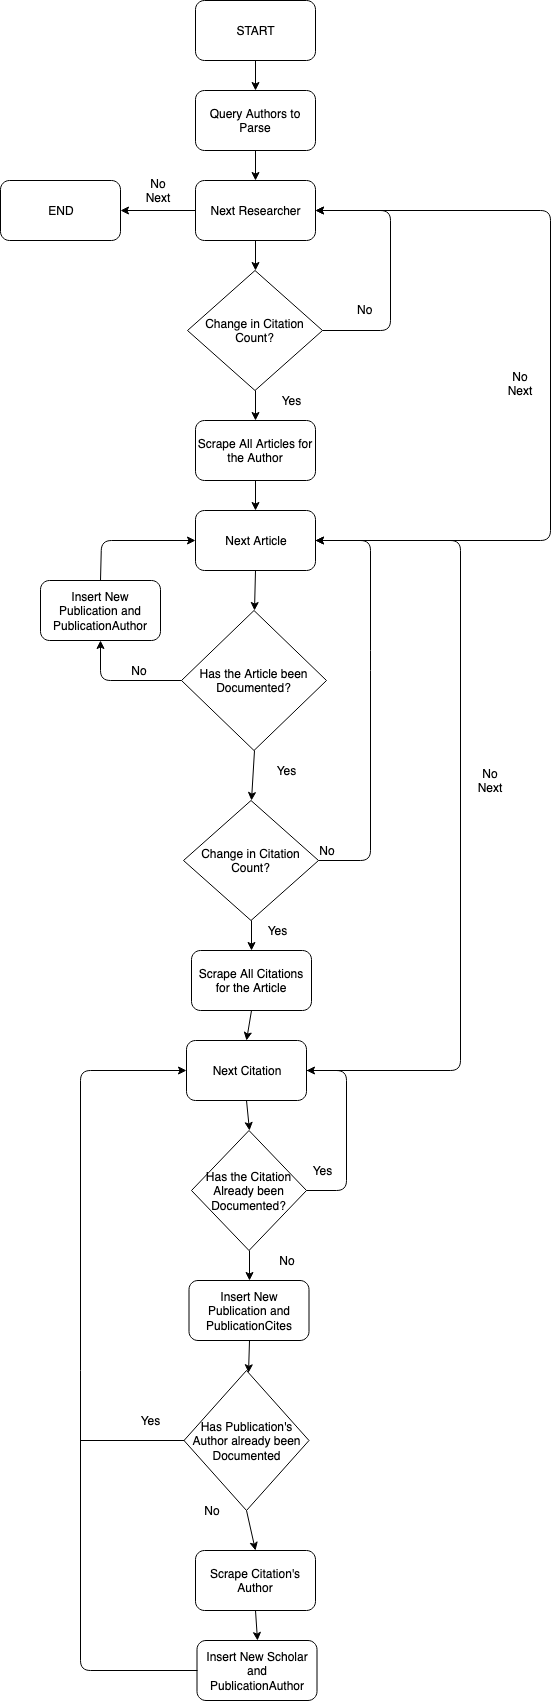

The diagram above was exported from draw.io. Its source (the exported page's mxGraphModel, read from the mxfile embedded in the PNG):
<mxGraphModel dx="878" dy="593" grid="1" gridSize="10" guides="1" tooltips="1" connect="1" arrows="1" fold="1" page="1" pageScale="1" pageWidth="850" pageHeight="1100" math="0" shadow="0">
  <root>
    <mxCell id="0" />
    <mxCell id="1" parent="0" />
    <mxCell id="qgHyt3-VflLYTlYgWODz-1" value="START" style="rounded=1;whiteSpace=wrap;html=1;" parent="1" vertex="1">
      <mxGeometry x="365" y="50" width="120" height="60" as="geometry" />
    </mxCell>
    <mxCell id="qgHyt3-VflLYTlYgWODz-2" value="Query Authors to Parse" style="rounded=1;whiteSpace=wrap;html=1;" parent="1" vertex="1">
      <mxGeometry x="365" y="140" width="120" height="60" as="geometry" />
    </mxCell>
    <mxCell id="qgHyt3-VflLYTlYgWODz-3" value="Next Researcher" style="rounded=1;whiteSpace=wrap;html=1;" parent="1" vertex="1">
      <mxGeometry x="365" y="230" width="120" height="60" as="geometry" />
    </mxCell>
    <mxCell id="qgHyt3-VflLYTlYgWODz-5" value="Change in Citation Count?" style="rhombus;whiteSpace=wrap;html=1;" parent="1" vertex="1">
      <mxGeometry x="357" y="320" width="135" height="120" as="geometry" />
    </mxCell>
    <mxCell id="qgHyt3-VflLYTlYgWODz-6" value="" style="endArrow=classic;html=1;exitX=1;exitY=0.5;exitDx=0;exitDy=0;entryX=1;entryY=0.5;entryDx=0;entryDy=0;" parent="1" source="qgHyt3-VflLYTlYgWODz-5" target="qgHyt3-VflLYTlYgWODz-3" edge="1">
      <mxGeometry width="50" height="50" relative="1" as="geometry">
        <mxPoint x="530" y="360" as="sourcePoint" />
        <mxPoint x="560" y="250" as="targetPoint" />
        <Array as="points">
          <mxPoint x="560" y="380" />
          <mxPoint x="560" y="260" />
        </Array>
      </mxGeometry>
    </mxCell>
    <mxCell id="qgHyt3-VflLYTlYgWODz-7" value="&lt;div&gt;No&lt;/div&gt;&lt;div&gt;&lt;br&gt;&lt;/div&gt;" style="text;html=1;resizable=0;points=[];autosize=1;align=left;verticalAlign=top;spacingTop=-4;" parent="1" vertex="1">
      <mxGeometry x="525" y="350" width="30" height="30" as="geometry" />
    </mxCell>
    <mxCell id="qgHyt3-VflLYTlYgWODz-11" value="Scrape All Articles for the Author" style="rounded=1;whiteSpace=wrap;html=1;" parent="1" vertex="1">
      <mxGeometry x="365" y="470" width="120" height="60" as="geometry" />
    </mxCell>
    <mxCell id="qgHyt3-VflLYTlYgWODz-12" value="Next Article" style="rounded=1;whiteSpace=wrap;html=1;" parent="1" vertex="1">
      <mxGeometry x="365" y="560" width="120" height="60" as="geometry" />
    </mxCell>
    <mxCell id="qgHyt3-VflLYTlYgWODz-14" value="Change in Citation Count?" style="rhombus;whiteSpace=wrap;html=1;" parent="1" vertex="1">
      <mxGeometry x="353" y="850" width="135" height="120" as="geometry" />
    </mxCell>
    <mxCell id="qgHyt3-VflLYTlYgWODz-15" value="" style="endArrow=classic;html=1;exitX=1;exitY=0.5;exitDx=0;exitDy=0;entryX=1;entryY=0.5;entryDx=0;entryDy=0;" parent="1" source="qgHyt3-VflLYTlYgWODz-14" target="qgHyt3-VflLYTlYgWODz-12" edge="1">
      <mxGeometry width="50" height="50" relative="1" as="geometry">
        <mxPoint x="540" y="700" as="sourcePoint" />
        <mxPoint x="590" y="650" as="targetPoint" />
        <Array as="points">
          <mxPoint x="540" y="910" />
          <mxPoint x="540" y="710" />
          <mxPoint x="540" y="590" />
        </Array>
      </mxGeometry>
    </mxCell>
    <mxCell id="qgHyt3-VflLYTlYgWODz-16" value="No" style="text;html=1;strokeColor=none;fillColor=none;align=center;verticalAlign=middle;whiteSpace=wrap;rounded=0;" parent="1" vertex="1">
      <mxGeometry x="476" y="890" width="40" height="20" as="geometry" />
    </mxCell>
    <mxCell id="qgHyt3-VflLYTlYgWODz-17" value="Scrape All Citations for the Article" style="rounded=1;whiteSpace=wrap;html=1;" parent="1" vertex="1">
      <mxGeometry x="361" y="1000" width="120" height="60" as="geometry" />
    </mxCell>
    <mxCell id="qgHyt3-VflLYTlYgWODz-18" value="Next Citation" style="rounded=1;whiteSpace=wrap;html=1;" parent="1" vertex="1">
      <mxGeometry x="356" y="1090" width="120" height="60" as="geometry" />
    </mxCell>
    <mxCell id="qgHyt3-VflLYTlYgWODz-20" value="Has the Citation Already been Documented?" style="rhombus;whiteSpace=wrap;html=1;" parent="1" vertex="1">
      <mxGeometry x="361" y="1180" width="115" height="120" as="geometry" />
    </mxCell>
    <mxCell id="qgHyt3-VflLYTlYgWODz-21" value="" style="endArrow=classic;html=1;exitX=1;exitY=0.5;exitDx=0;exitDy=0;entryX=1;entryY=0.5;entryDx=0;entryDy=0;" parent="1" source="qgHyt3-VflLYTlYgWODz-20" target="qgHyt3-VflLYTlYgWODz-18" edge="1">
      <mxGeometry width="50" height="50" relative="1" as="geometry">
        <mxPoint x="536" y="1260" as="sourcePoint" />
        <mxPoint x="586" y="1210" as="targetPoint" />
        <Array as="points">
          <mxPoint x="516" y="1240" />
          <mxPoint x="516" y="1120" />
        </Array>
      </mxGeometry>
    </mxCell>
    <mxCell id="qgHyt3-VflLYTlYgWODz-22" value="Insert New Publication and PublicationCites" style="rounded=1;whiteSpace=wrap;html=1;" parent="1" vertex="1">
      <mxGeometry x="358.5" y="1330" width="120" height="60" as="geometry" />
    </mxCell>
    <mxCell id="qgHyt3-VflLYTlYgWODz-23" value="Has the Article been Documented?" style="rhombus;whiteSpace=wrap;html=1;" parent="1" vertex="1">
      <mxGeometry x="351" y="660" width="145" height="140" as="geometry" />
    </mxCell>
    <mxCell id="qgHyt3-VflLYTlYgWODz-24" value="" style="endArrow=classic;html=1;exitX=0;exitY=0.5;exitDx=0;exitDy=0;entryX=0.5;entryY=1;entryDx=0;entryDy=0;" parent="1" source="qgHyt3-VflLYTlYgWODz-23" target="qgHyt3-VflLYTlYgWODz-25" edge="1">
      <mxGeometry width="50" height="50" relative="1" as="geometry">
        <mxPoint x="250" y="730" as="sourcePoint" />
        <mxPoint x="290" y="730" as="targetPoint" />
        <Array as="points">
          <mxPoint x="270" y="730" />
        </Array>
      </mxGeometry>
    </mxCell>
    <mxCell id="qgHyt3-VflLYTlYgWODz-25" value="Insert New Publication and PublicationAuthor" style="rounded=1;whiteSpace=wrap;html=1;" parent="1" vertex="1">
      <mxGeometry x="210" y="630" width="120" height="60" as="geometry" />
    </mxCell>
    <mxCell id="qgHyt3-VflLYTlYgWODz-27" value="Scrape Citation's Author" style="rounded=1;whiteSpace=wrap;html=1;" parent="1" vertex="1">
      <mxGeometry x="365" y="1600" width="120" height="60" as="geometry" />
    </mxCell>
    <mxCell id="qgHyt3-VflLYTlYgWODz-28" value="Insert New Scholar and PublicationAuthor" style="rounded=1;whiteSpace=wrap;html=1;" parent="1" vertex="1">
      <mxGeometry x="366.5" y="1690" width="120" height="60" as="geometry" />
    </mxCell>
    <mxCell id="qgHyt3-VflLYTlYgWODz-29" value="" style="endArrow=classic;html=1;exitX=0;exitY=0.5;exitDx=0;exitDy=0;entryX=0;entryY=0.5;entryDx=0;entryDy=0;" parent="1" source="qgHyt3-VflLYTlYgWODz-28" target="qgHyt3-VflLYTlYgWODz-18" edge="1">
      <mxGeometry width="50" height="50" relative="1" as="geometry">
        <mxPoint x="200" y="1450" as="sourcePoint" />
        <mxPoint x="250" y="1400" as="targetPoint" />
        <Array as="points">
          <mxPoint x="250" y="1720" />
          <mxPoint x="250" y="1120" />
        </Array>
      </mxGeometry>
    </mxCell>
    <mxCell id="qgHyt3-VflLYTlYgWODz-30" value="" style="endArrow=classic;html=1;exitX=0.5;exitY=1;exitDx=0;exitDy=0;entryX=0.5;entryY=0;entryDx=0;entryDy=0;" parent="1" source="qgHyt3-VflLYTlYgWODz-1" target="qgHyt3-VflLYTlYgWODz-2" edge="1">
      <mxGeometry width="50" height="50" relative="1" as="geometry">
        <mxPoint x="270" y="200" as="sourcePoint" />
        <mxPoint x="320" y="150" as="targetPoint" />
      </mxGeometry>
    </mxCell>
    <mxCell id="qgHyt3-VflLYTlYgWODz-31" value="" style="endArrow=classic;html=1;exitX=0.5;exitY=1;exitDx=0;exitDy=0;entryX=0.5;entryY=0;entryDx=0;entryDy=0;" parent="1" source="qgHyt3-VflLYTlYgWODz-2" target="qgHyt3-VflLYTlYgWODz-3" edge="1">
      <mxGeometry width="50" height="50" relative="1" as="geometry">
        <mxPoint x="290" y="230" as="sourcePoint" />
        <mxPoint x="340" y="180" as="targetPoint" />
      </mxGeometry>
    </mxCell>
    <mxCell id="qgHyt3-VflLYTlYgWODz-32" value="" style="endArrow=classic;html=1;exitX=0.5;exitY=1;exitDx=0;exitDy=0;entryX=0.5;entryY=0;entryDx=0;entryDy=0;" parent="1" source="qgHyt3-VflLYTlYgWODz-3" target="qgHyt3-VflLYTlYgWODz-5" edge="1">
      <mxGeometry width="50" height="50" relative="1" as="geometry">
        <mxPoint x="280" y="360" as="sourcePoint" />
        <mxPoint x="330" y="310" as="targetPoint" />
      </mxGeometry>
    </mxCell>
    <mxCell id="qgHyt3-VflLYTlYgWODz-33" value="" style="endArrow=classic;html=1;exitX=0.5;exitY=1;exitDx=0;exitDy=0;entryX=0.5;entryY=0;entryDx=0;entryDy=0;" parent="1" source="qgHyt3-VflLYTlYgWODz-5" target="qgHyt3-VflLYTlYgWODz-11" edge="1">
      <mxGeometry width="50" height="50" relative="1" as="geometry">
        <mxPoint x="270" y="480" as="sourcePoint" />
        <mxPoint x="320" y="430" as="targetPoint" />
      </mxGeometry>
    </mxCell>
    <mxCell id="qgHyt3-VflLYTlYgWODz-34" value="" style="endArrow=classic;html=1;exitX=0;exitY=0.5;exitDx=0;exitDy=0;" parent="1" source="qgHyt3-VflLYTlYgWODz-3" edge="1">
      <mxGeometry width="50" height="50" relative="1" as="geometry">
        <mxPoint x="250" y="280" as="sourcePoint" />
        <mxPoint x="290" y="260" as="targetPoint" />
      </mxGeometry>
    </mxCell>
    <mxCell id="qgHyt3-VflLYTlYgWODz-35" value="END" style="rounded=1;whiteSpace=wrap;html=1;" parent="1" vertex="1">
      <mxGeometry x="170" y="230" width="120" height="60" as="geometry" />
    </mxCell>
    <mxCell id="qgHyt3-VflLYTlYgWODz-36" value="No Next" style="text;html=1;strokeColor=none;fillColor=none;align=center;verticalAlign=middle;whiteSpace=wrap;rounded=0;" parent="1" vertex="1">
      <mxGeometry x="307.5" y="230" width="40" height="20" as="geometry" />
    </mxCell>
    <mxCell id="qgHyt3-VflLYTlYgWODz-38" value="" style="endArrow=classic;html=1;entryX=0;entryY=0.5;entryDx=0;entryDy=0;exitX=0.5;exitY=0;exitDx=0;exitDy=0;" parent="1" source="qgHyt3-VflLYTlYgWODz-25" target="qgHyt3-VflLYTlYgWODz-12" edge="1">
      <mxGeometry width="50" height="50" relative="1" as="geometry">
        <mxPoint x="240" y="530" as="sourcePoint" />
        <mxPoint x="290" y="560" as="targetPoint" />
        <Array as="points">
          <mxPoint x="271" y="590" />
        </Array>
      </mxGeometry>
    </mxCell>
    <mxCell id="qgHyt3-VflLYTlYgWODz-39" value="" style="endArrow=classic;html=1;exitX=0.5;exitY=1;exitDx=0;exitDy=0;entryX=0.5;entryY=0;entryDx=0;entryDy=0;" parent="1" source="qgHyt3-VflLYTlYgWODz-11" target="qgHyt3-VflLYTlYgWODz-12" edge="1">
      <mxGeometry width="50" height="50" relative="1" as="geometry">
        <mxPoint x="270" y="560" as="sourcePoint" />
        <mxPoint x="320" y="510" as="targetPoint" />
      </mxGeometry>
    </mxCell>
    <mxCell id="qgHyt3-VflLYTlYgWODz-40" value="" style="endArrow=classic;html=1;exitX=0.5;exitY=1;exitDx=0;exitDy=0;entryX=0.5;entryY=0;entryDx=0;entryDy=0;" parent="1" source="qgHyt3-VflLYTlYgWODz-23" target="qgHyt3-VflLYTlYgWODz-14" edge="1">
      <mxGeometry width="50" height="50" relative="1" as="geometry">
        <mxPoint x="290" y="850" as="sourcePoint" />
        <mxPoint x="340" y="800" as="targetPoint" />
      </mxGeometry>
    </mxCell>
    <mxCell id="qgHyt3-VflLYTlYgWODz-42" value="" style="endArrow=classic;html=1;exitX=1;exitY=0.5;exitDx=0;exitDy=0;entryX=1;entryY=0.5;entryDx=0;entryDy=0;" parent="1" source="qgHyt3-VflLYTlYgWODz-18" target="qgHyt3-VflLYTlYgWODz-12" edge="1">
      <mxGeometry width="50" height="50" relative="1" as="geometry">
        <mxPoint x="620" y="990" as="sourcePoint" />
        <mxPoint x="630" y="580" as="targetPoint" />
        <Array as="points">
          <mxPoint x="630" y="1120" />
          <mxPoint x="630" y="590" />
        </Array>
      </mxGeometry>
    </mxCell>
    <mxCell id="qgHyt3-VflLYTlYgWODz-43" value="No Next" style="text;html=1;strokeColor=none;fillColor=none;align=center;verticalAlign=middle;whiteSpace=wrap;rounded=0;" parent="1" vertex="1">
      <mxGeometry x="640" y="820" width="40" height="20" as="geometry" />
    </mxCell>
    <mxCell id="qgHyt3-VflLYTlYgWODz-44" value="" style="endArrow=classic;html=1;exitX=0.5;exitY=1;exitDx=0;exitDy=0;" parent="1" source="qgHyt3-VflLYTlYgWODz-14" target="qgHyt3-VflLYTlYgWODz-17" edge="1">
      <mxGeometry width="50" height="50" relative="1" as="geometry">
        <mxPoint x="260" y="1000" as="sourcePoint" />
        <mxPoint x="310" y="950" as="targetPoint" />
      </mxGeometry>
    </mxCell>
    <mxCell id="qgHyt3-VflLYTlYgWODz-45" value="" style="endArrow=classic;html=1;exitX=0.5;exitY=1;exitDx=0;exitDy=0;entryX=0.5;entryY=0;entryDx=0;entryDy=0;" parent="1" source="qgHyt3-VflLYTlYgWODz-17" target="qgHyt3-VflLYTlYgWODz-18" edge="1">
      <mxGeometry width="50" height="50" relative="1" as="geometry">
        <mxPoint x="200" y="1090" as="sourcePoint" />
        <mxPoint x="250" y="1040" as="targetPoint" />
      </mxGeometry>
    </mxCell>
    <mxCell id="qgHyt3-VflLYTlYgWODz-46" value="" style="endArrow=classic;html=1;exitX=1;exitY=0.5;exitDx=0;exitDy=0;entryX=1;entryY=0.5;entryDx=0;entryDy=0;" parent="1" source="qgHyt3-VflLYTlYgWODz-12" target="qgHyt3-VflLYTlYgWODz-3" edge="1">
      <mxGeometry width="50" height="50" relative="1" as="geometry">
        <mxPoint x="590" y="450" as="sourcePoint" />
        <mxPoint x="640" y="400" as="targetPoint" />
        <Array as="points">
          <mxPoint x="720" y="590" />
          <mxPoint x="720" y="260" />
        </Array>
      </mxGeometry>
    </mxCell>
    <mxCell id="qgHyt3-VflLYTlYgWODz-47" value="&lt;div&gt;No Next&lt;/div&gt;&lt;div&gt;&lt;br&gt;&lt;/div&gt;" style="text;html=1;strokeColor=none;fillColor=none;align=center;verticalAlign=middle;whiteSpace=wrap;rounded=0;" parent="1" vertex="1">
      <mxGeometry x="670" y="430" width="40" height="20" as="geometry" />
    </mxCell>
    <mxCell id="qgHyt3-VflLYTlYgWODz-48" value="" style="endArrow=classic;html=1;exitX=0.5;exitY=1;exitDx=0;exitDy=0;entryX=0.5;entryY=0;entryDx=0;entryDy=0;" parent="1" source="qgHyt3-VflLYTlYgWODz-18" target="qgHyt3-VflLYTlYgWODz-20" edge="1">
      <mxGeometry width="50" height="50" relative="1" as="geometry">
        <mxPoint x="170" y="1310" as="sourcePoint" />
        <mxPoint x="220" y="1260" as="targetPoint" />
      </mxGeometry>
    </mxCell>
    <mxCell id="qgHyt3-VflLYTlYgWODz-49" value="" style="endArrow=classic;html=1;exitX=0.5;exitY=1;exitDx=0;exitDy=0;entryX=0.5;entryY=0;entryDx=0;entryDy=0;" parent="1" source="qgHyt3-VflLYTlYgWODz-20" target="qgHyt3-VflLYTlYgWODz-22" edge="1">
      <mxGeometry width="50" height="50" relative="1" as="geometry">
        <mxPoint x="290" y="1320" as="sourcePoint" />
        <mxPoint x="340" y="1270" as="targetPoint" />
      </mxGeometry>
    </mxCell>
    <mxCell id="qgHyt3-VflLYTlYgWODz-51" value="" style="endArrow=classic;html=1;exitX=0.5;exitY=1;exitDx=0;exitDy=0;entryX=0.5;entryY=0;entryDx=0;entryDy=0;" parent="1" source="qgHyt3-VflLYTlYgWODz-27" target="qgHyt3-VflLYTlYgWODz-28" edge="1">
      <mxGeometry width="50" height="50" relative="1" as="geometry">
        <mxPoint x="122" y="1690" as="sourcePoint" />
        <mxPoint x="172" y="1640" as="targetPoint" />
      </mxGeometry>
    </mxCell>
    <mxCell id="qgHyt3-VflLYTlYgWODz-53" value="Has Publication's Author already been Documented" style="rhombus;whiteSpace=wrap;html=1;" parent="1" vertex="1">
      <mxGeometry x="353.5" y="1420" width="125" height="140" as="geometry" />
    </mxCell>
    <mxCell id="qgHyt3-VflLYTlYgWODz-54" value="" style="endArrow=classic;html=1;exitX=0.5;exitY=1;exitDx=0;exitDy=0;entryX=0.5;entryY=0;entryDx=0;entryDy=0;" parent="1" source="qgHyt3-VflLYTlYgWODz-53" target="qgHyt3-VflLYTlYgWODz-27" edge="1">
      <mxGeometry width="50" height="50" relative="1" as="geometry">
        <mxPoint x="500" y="1600" as="sourcePoint" />
        <mxPoint x="550" y="1550" as="targetPoint" />
      </mxGeometry>
    </mxCell>
    <mxCell id="qgHyt3-VflLYTlYgWODz-55" value="" style="endArrow=classic;html=1;exitX=0.5;exitY=1;exitDx=0;exitDy=0;" parent="1" source="qgHyt3-VflLYTlYgWODz-22" target="qgHyt3-VflLYTlYgWODz-53" edge="1">
      <mxGeometry width="50" height="50" relative="1" as="geometry">
        <mxPoint x="290" y="1390" as="sourcePoint" />
        <mxPoint x="340" y="1340" as="targetPoint" />
      </mxGeometry>
    </mxCell>
    <mxCell id="qgHyt3-VflLYTlYgWODz-57" value="" style="endArrow=none;html=1;entryX=0;entryY=0.5;entryDx=0;entryDy=0;" parent="1" target="qgHyt3-VflLYTlYgWODz-53" edge="1">
      <mxGeometry width="50" height="50" relative="1" as="geometry">
        <mxPoint x="250" y="1490" as="sourcePoint" />
        <mxPoint x="340" y="1470" as="targetPoint" />
      </mxGeometry>
    </mxCell>
    <mxCell id="qgHyt3-VflLYTlYgWODz-58" value="" style="endArrow=classic;html=1;exitX=0.5;exitY=1;exitDx=0;exitDy=0;entryX=0.5;entryY=0;entryDx=0;entryDy=0;" parent="1" source="qgHyt3-VflLYTlYgWODz-12" target="qgHyt3-VflLYTlYgWODz-23" edge="1">
      <mxGeometry width="50" height="50" relative="1" as="geometry">
        <mxPoint x="340" y="690" as="sourcePoint" />
        <mxPoint x="390" y="640" as="targetPoint" />
      </mxGeometry>
    </mxCell>
    <mxCell id="qgHyt3-VflLYTlYgWODz-59" value="Yes" style="text;html=1;strokeColor=none;fillColor=none;align=center;verticalAlign=middle;whiteSpace=wrap;rounded=0;" parent="1" vertex="1">
      <mxGeometry x="441" y="440" width="40" height="20" as="geometry" />
    </mxCell>
    <mxCell id="qgHyt3-VflLYTlYgWODz-60" value="No" style="text;html=1;strokeColor=none;fillColor=none;align=center;verticalAlign=middle;whiteSpace=wrap;rounded=0;" parent="1" vertex="1">
      <mxGeometry x="288" y="710" width="40" height="20" as="geometry" />
    </mxCell>
    <mxCell id="qgHyt3-VflLYTlYgWODz-61" value="Yes" style="text;html=1;strokeColor=none;fillColor=none;align=center;verticalAlign=middle;whiteSpace=wrap;rounded=0;" parent="1" vertex="1">
      <mxGeometry x="436" y="810" width="40" height="20" as="geometry" />
    </mxCell>
    <mxCell id="qgHyt3-VflLYTlYgWODz-62" value="Yes" style="text;html=1;strokeColor=none;fillColor=none;align=center;verticalAlign=middle;whiteSpace=wrap;rounded=0;" parent="1" vertex="1">
      <mxGeometry x="427" y="970" width="40" height="20" as="geometry" />
    </mxCell>
    <mxCell id="qgHyt3-VflLYTlYgWODz-63" value="Yes" style="text;html=1;strokeColor=none;fillColor=none;align=center;verticalAlign=middle;whiteSpace=wrap;rounded=0;" parent="1" vertex="1">
      <mxGeometry x="472" y="1210" width="40" height="20" as="geometry" />
    </mxCell>
    <mxCell id="qgHyt3-VflLYTlYgWODz-64" value="No" style="text;html=1;strokeColor=none;fillColor=none;align=center;verticalAlign=middle;whiteSpace=wrap;rounded=0;" parent="1" vertex="1">
      <mxGeometry x="436" y="1300" width="40" height="20" as="geometry" />
    </mxCell>
    <mxCell id="qgHyt3-VflLYTlYgWODz-65" value="Yes" style="text;html=1;strokeColor=none;fillColor=none;align=center;verticalAlign=middle;whiteSpace=wrap;rounded=0;" parent="1" vertex="1">
      <mxGeometry x="300" y="1460" width="40" height="20" as="geometry" />
    </mxCell>
    <mxCell id="qgHyt3-VflLYTlYgWODz-66" value="No" style="text;html=1;strokeColor=none;fillColor=none;align=center;verticalAlign=middle;whiteSpace=wrap;rounded=0;" parent="1" vertex="1">
      <mxGeometry x="361" y="1550" width="40" height="20" as="geometry" />
    </mxCell>
  </root>
</mxGraphModel>